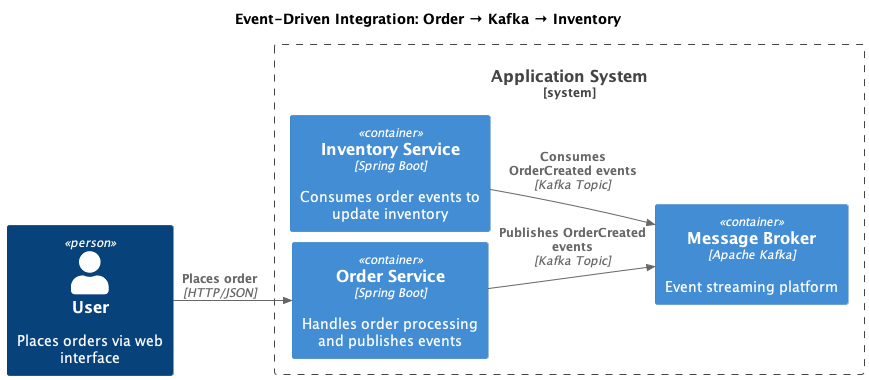

The diagram above was rendered by PlantUML. Its source (embedded in the PNG):
@startuml
left to right direction
!include https://raw.githubusercontent.com/plantuml-stdlib/C4-PlantUML/master/C4_Container.puml
skinparam nodesep 10
skinparam ranksep 10

TITLE Event-Driven Integration: Order → Kafka → Inventory

Person(user, "User", "Places orders via web interface")

System_Boundary(app_system, "Application System") {
  Container(order_service, "Order Service", "Spring Boot", "Handles order processing and publishes events")
  Container(message_broker, "Message Broker", "Apache Kafka", "Event streaming platform")
  Container(inventory_service, "Inventory Service", "Spring Boot", "Consumes order events to update inventory")
}

Rel(user, order_service, "Places order", "HTTP/JSON")
Rel(order_service, message_broker, "Publishes OrderCreated events", "Kafka Topic")
Rel(inventory_service, message_broker, "Consumes OrderCreated events", "Kafka Topic")
@enduml